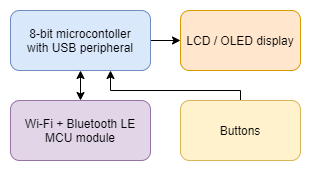

The diagram above was exported from draw.io. Its source (the exported page's mxGraphModel, read from the mxfile embedded in the PNG):
<mxGraphModel dx="950" dy="537" grid="1" gridSize="10" guides="1" tooltips="1" connect="1" arrows="1" fold="1" page="1" pageScale="1" pageWidth="850" pageHeight="1100" math="0" shadow="0">
  <root>
    <mxCell id="0" />
    <mxCell id="1" parent="0" />
    <mxCell id="5oQKGrEa2x2KHggPEEJq-2" value="" style="edgeStyle=orthogonalEdgeStyle;rounded=0;orthogonalLoop=1;jettySize=auto;html=1;startArrow=classic;startFill=1;" edge="1" parent="1" source="5oQKGrEa2x2KHggPEEJq-3" target="5oQKGrEa2x2KHggPEEJq-4">
      <mxGeometry relative="1" as="geometry" />
    </mxCell>
    <mxCell id="5oQKGrEa2x2KHggPEEJq-3" value="Wi-Fi + Bluetooth LE MCU module" style="rounded=1;whiteSpace=wrap;html=1;fillColor=#e1d5e7;strokeColor=#9673a6;" vertex="1" parent="1">
      <mxGeometry x="310" y="280" width="140" height="60" as="geometry" />
    </mxCell>
    <mxCell id="5oQKGrEa2x2KHggPEEJq-11" value="" style="edgeStyle=orthogonalEdgeStyle;rounded=0;orthogonalLoop=1;jettySize=auto;html=1;" edge="1" parent="1" source="5oQKGrEa2x2KHggPEEJq-4" target="5oQKGrEa2x2KHggPEEJq-7">
      <mxGeometry relative="1" as="geometry" />
    </mxCell>
    <mxCell id="5oQKGrEa2x2KHggPEEJq-4" value="8-bit microcontoller&lt;br&gt;with USB peripheral" style="rounded=1;whiteSpace=wrap;html=1;fillColor=#dae8fc;strokeColor=#6c8ebf;" vertex="1" parent="1">
      <mxGeometry x="310" y="190" width="140" height="60" as="geometry" />
    </mxCell>
    <mxCell id="5oQKGrEa2x2KHggPEEJq-7" value="LCD / OLED display" style="rounded=1;whiteSpace=wrap;html=1;fillColor=#ffe6cc;strokeColor=#d79b00;" vertex="1" parent="1">
      <mxGeometry x="480" y="190" width="120" height="60" as="geometry" />
    </mxCell>
    <mxCell id="5oQKGrEa2x2KHggPEEJq-10" style="edgeStyle=orthogonalEdgeStyle;rounded=0;orthogonalLoop=1;jettySize=auto;html=1;" edge="1" parent="1" source="5oQKGrEa2x2KHggPEEJq-8">
      <mxGeometry relative="1" as="geometry">
        <mxPoint x="410" y="250" as="targetPoint" />
        <Array as="points">
          <mxPoint x="410" y="270" />
          <mxPoint x="410" y="250" />
        </Array>
      </mxGeometry>
    </mxCell>
    <mxCell id="5oQKGrEa2x2KHggPEEJq-8" value="Buttons" style="rounded=1;whiteSpace=wrap;html=1;fillColor=#fff2cc;strokeColor=#d6b656;" vertex="1" parent="1">
      <mxGeometry x="480" y="280" width="120" height="60" as="geometry" />
    </mxCell>
  </root>
</mxGraphModel>